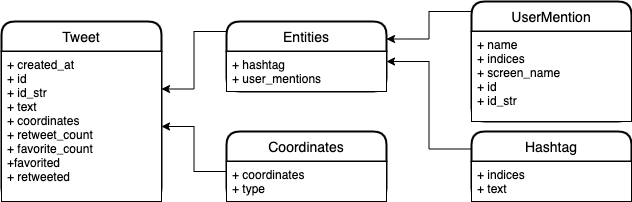

The diagram above was exported from draw.io. Its source (the exported page's mxGraphModel, read from the mxfile embedded in the PNG):
<mxGraphModel dx="1426" dy="712" grid="1" gridSize="10" guides="1" tooltips="1" connect="1" arrows="1" fold="1" page="1" pageScale="1" pageWidth="850" pageHeight="1100" math="0" shadow="0">
  <root>
    <mxCell id="0" />
    <mxCell id="1" parent="0" />
    <mxCell id="m1osKgDMP-ESLYx01u0h-20" value="Coordinates" style="swimlane;childLayout=stackLayout;horizontal=1;startSize=30;horizontalStack=0;rounded=1;fontSize=14;fontStyle=0;strokeWidth=2;resizeParent=0;resizeLast=1;shadow=0;dashed=0;align=center;" vertex="1" parent="1">
      <mxGeometry x="265" y="530" width="160" height="70" as="geometry" />
    </mxCell>
    <mxCell id="m1osKgDMP-ESLYx01u0h-21" value="+ coordinates&#10;+ type" style="align=left;spacingLeft=4;fontSize=12;verticalAlign=top;resizable=0;rotatable=0;part=1;" vertex="1" parent="m1osKgDMP-ESLYx01u0h-20">
      <mxGeometry y="30" width="160" height="40" as="geometry" />
    </mxCell>
    <mxCell id="m1osKgDMP-ESLYx01u0h-22" value="Tweet" style="swimlane;childLayout=stackLayout;horizontal=1;startSize=30;horizontalStack=0;rounded=1;fontSize=14;fontStyle=0;strokeWidth=2;resizeParent=0;resizeLast=1;shadow=0;dashed=0;align=center;" vertex="1" parent="1">
      <mxGeometry x="40" y="420" width="160" height="180" as="geometry" />
    </mxCell>
    <mxCell id="m1osKgDMP-ESLYx01u0h-23" value="+ created_at&#10;+ id&#10;+ id_str&#10;+ text&#10;+ coordinates&#10;+ retweet_count&#10;+ favorite_count&#10;+favorited&#10;+ retweeted&#10;" style="align=left;spacingLeft=4;fontSize=12;verticalAlign=top;resizable=0;rotatable=0;part=1;" vertex="1" parent="m1osKgDMP-ESLYx01u0h-22">
      <mxGeometry y="30" width="160" height="150" as="geometry" />
    </mxCell>
    <mxCell id="m1osKgDMP-ESLYx01u0h-33" style="edgeStyle=orthogonalEdgeStyle;rounded=0;orthogonalLoop=1;jettySize=auto;html=1;exitX=0;exitY=0.25;exitDx=0;exitDy=0;entryX=1;entryY=0.25;entryDx=0;entryDy=0;" edge="1" parent="1" source="m1osKgDMP-ESLYx01u0h-24" target="m1osKgDMP-ESLYx01u0h-28">
      <mxGeometry relative="1" as="geometry" />
    </mxCell>
    <mxCell id="m1osKgDMP-ESLYx01u0h-24" value="Hashtag" style="swimlane;childLayout=stackLayout;horizontal=1;startSize=30;horizontalStack=0;rounded=1;fontSize=14;fontStyle=0;strokeWidth=2;resizeParent=0;resizeLast=1;shadow=0;dashed=0;align=center;" vertex="1" parent="1">
      <mxGeometry x="510" y="530" width="160" height="70" as="geometry" />
    </mxCell>
    <mxCell id="m1osKgDMP-ESLYx01u0h-25" value="+ indices&#10;+ text" style="align=left;spacingLeft=4;fontSize=12;verticalAlign=top;resizable=0;rotatable=0;part=1;" vertex="1" parent="m1osKgDMP-ESLYx01u0h-24">
      <mxGeometry y="30" width="160" height="40" as="geometry" />
    </mxCell>
    <mxCell id="m1osKgDMP-ESLYx01u0h-27" value="Entities" style="swimlane;childLayout=stackLayout;horizontal=1;startSize=30;horizontalStack=0;rounded=1;fontSize=14;fontStyle=0;strokeWidth=2;resizeParent=0;resizeLast=1;shadow=0;dashed=0;align=center;" vertex="1" parent="1">
      <mxGeometry x="265" y="420" width="160" height="70" as="geometry" />
    </mxCell>
    <mxCell id="m1osKgDMP-ESLYx01u0h-28" value="+ hashtag&#10;+ user_mentions" style="align=left;spacingLeft=4;fontSize=12;verticalAlign=top;resizable=0;rotatable=0;part=1;" vertex="1" parent="m1osKgDMP-ESLYx01u0h-27">
      <mxGeometry y="30" width="160" height="40" as="geometry" />
    </mxCell>
    <mxCell id="m1osKgDMP-ESLYx01u0h-29" value="UserMention" style="swimlane;childLayout=stackLayout;horizontal=1;startSize=30;horizontalStack=0;rounded=1;fontSize=14;fontStyle=0;strokeWidth=2;resizeParent=0;resizeLast=1;shadow=0;dashed=0;align=center;" vertex="1" parent="1">
      <mxGeometry x="510" y="400" width="160" height="120" as="geometry" />
    </mxCell>
    <mxCell id="m1osKgDMP-ESLYx01u0h-30" value="+ name&#10;+ indices&#10;+ screen_name&#10;+ id&#10;+ id_str" style="align=left;spacingLeft=4;fontSize=12;verticalAlign=top;resizable=0;rotatable=0;part=1;" vertex="1" parent="m1osKgDMP-ESLYx01u0h-29">
      <mxGeometry y="30" width="160" height="90" as="geometry" />
    </mxCell>
    <mxCell id="m1osKgDMP-ESLYx01u0h-32" style="edgeStyle=orthogonalEdgeStyle;rounded=0;orthogonalLoop=1;jettySize=auto;html=1;exitX=0;exitY=0;exitDx=0;exitDy=0;entryX=1;entryY=0.25;entryDx=0;entryDy=0;" edge="1" parent="1" source="m1osKgDMP-ESLYx01u0h-30" target="m1osKgDMP-ESLYx01u0h-27">
      <mxGeometry relative="1" as="geometry" />
    </mxCell>
    <mxCell id="m1osKgDMP-ESLYx01u0h-34" style="edgeStyle=orthogonalEdgeStyle;rounded=0;orthogonalLoop=1;jettySize=auto;html=1;exitX=0;exitY=0.25;exitDx=0;exitDy=0;entryX=1;entryY=0.5;entryDx=0;entryDy=0;" edge="1" parent="1" source="m1osKgDMP-ESLYx01u0h-21" target="m1osKgDMP-ESLYx01u0h-23">
      <mxGeometry relative="1" as="geometry" />
    </mxCell>
    <mxCell id="m1osKgDMP-ESLYx01u0h-35" style="edgeStyle=orthogonalEdgeStyle;rounded=0;orthogonalLoop=1;jettySize=auto;html=1;exitX=0;exitY=0;exitDx=0;exitDy=0;entryX=1;entryY=0.25;entryDx=0;entryDy=0;" edge="1" parent="1" source="m1osKgDMP-ESLYx01u0h-28" target="m1osKgDMP-ESLYx01u0h-23">
      <mxGeometry relative="1" as="geometry" />
    </mxCell>
  </root>
</mxGraphModel>